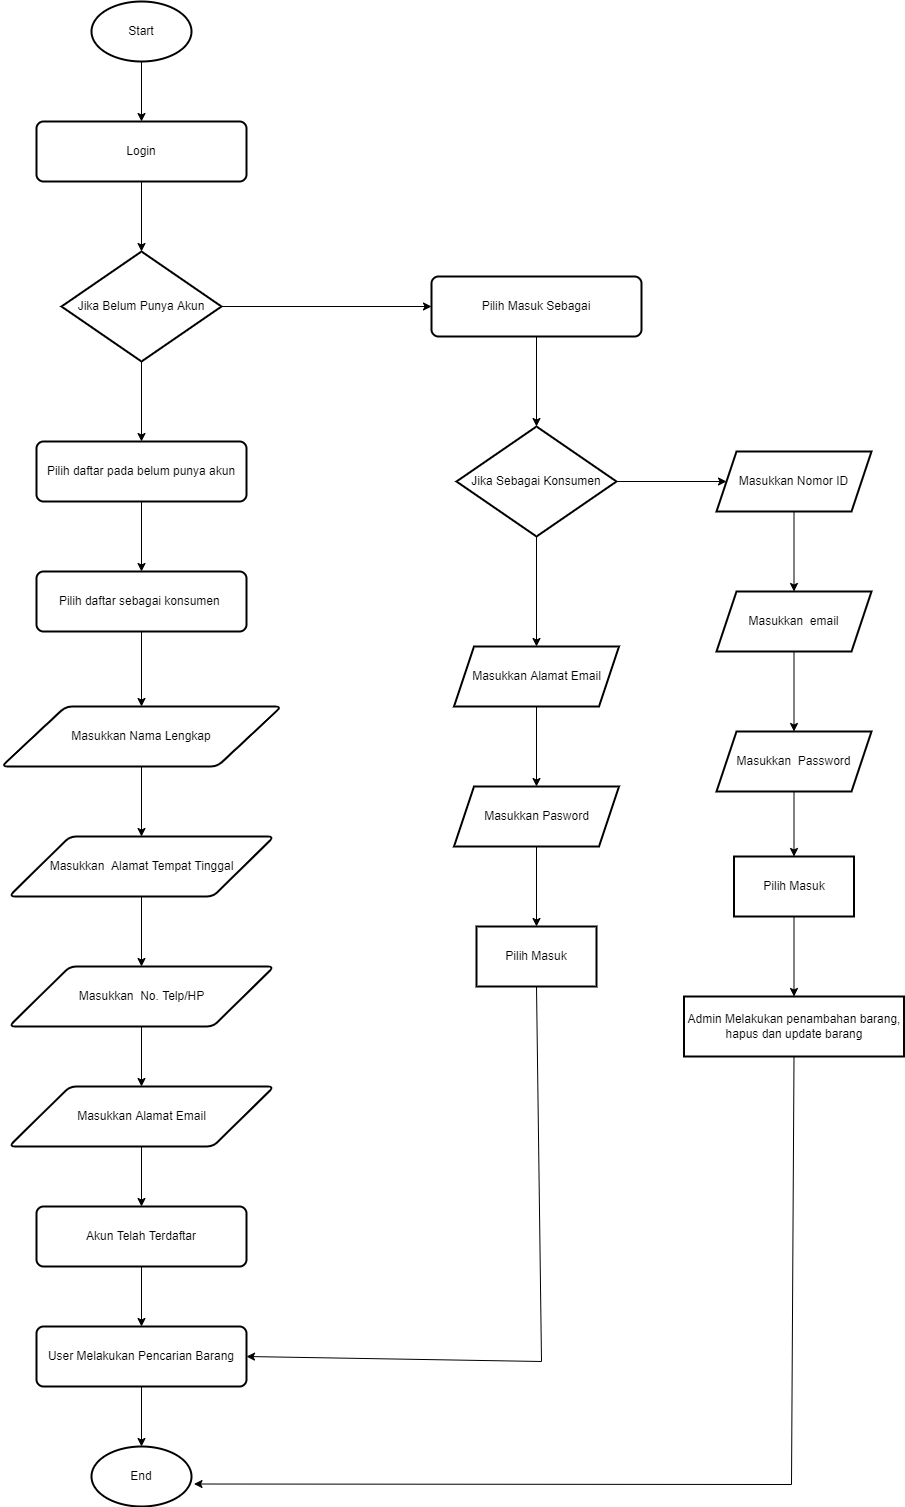

The diagram above was exported from draw.io. Its source (the exported page's mxGraphModel, read from the mxfile embedded in the PNG):
<mxGraphModel dx="3334" dy="1988" grid="1" gridSize="10" guides="1" tooltips="1" connect="1" arrows="1" fold="1" page="1" pageScale="1" pageWidth="1100" pageHeight="850" background="none" math="0" shadow="0">
  <root>
    <mxCell id="0" />
    <mxCell id="1" parent="0" />
    <mxCell id="MxT3rC-4NjCFo2l8qqEc-1" value="Start" style="strokeWidth=2;html=1;shape=mxgraph.flowchart.start_1;whiteSpace=wrap;" vertex="1" parent="1">
      <mxGeometry x="-670" y="-430" width="100" height="60" as="geometry" />
    </mxCell>
    <mxCell id="MxT3rC-4NjCFo2l8qqEc-2" value="Login" style="rounded=1;whiteSpace=wrap;html=1;absoluteArcSize=1;arcSize=14;strokeWidth=2;" vertex="1" parent="1">
      <mxGeometry x="-725" y="-310" width="210" height="60" as="geometry" />
    </mxCell>
    <mxCell id="MxT3rC-4NjCFo2l8qqEc-3" value="" style="endArrow=classic;html=1;rounded=0;exitX=0.5;exitY=1;exitDx=0;exitDy=0;exitPerimeter=0;entryX=0.5;entryY=0;entryDx=0;entryDy=0;" edge="1" parent="1" source="MxT3rC-4NjCFo2l8qqEc-1" target="MxT3rC-4NjCFo2l8qqEc-2">
      <mxGeometry width="50" height="50" relative="1" as="geometry">
        <mxPoint x="-730" y="-210" as="sourcePoint" />
        <mxPoint x="-680" y="-260" as="targetPoint" />
      </mxGeometry>
    </mxCell>
    <mxCell id="MxT3rC-4NjCFo2l8qqEc-4" value="Jika Belum Punya Akun" style="strokeWidth=2;html=1;shape=mxgraph.flowchart.decision;whiteSpace=wrap;" vertex="1" parent="1">
      <mxGeometry x="-700" y="-180" width="160" height="110" as="geometry" />
    </mxCell>
    <mxCell id="MxT3rC-4NjCFo2l8qqEc-5" value="" style="endArrow=classic;html=1;rounded=0;exitX=0.5;exitY=1;exitDx=0;exitDy=0;entryX=0.5;entryY=0;entryDx=0;entryDy=0;entryPerimeter=0;" edge="1" parent="1" source="MxT3rC-4NjCFo2l8qqEc-2" target="MxT3rC-4NjCFo2l8qqEc-4">
      <mxGeometry width="50" height="50" relative="1" as="geometry">
        <mxPoint x="-730" y="-210" as="sourcePoint" />
        <mxPoint x="-680" y="-260" as="targetPoint" />
      </mxGeometry>
    </mxCell>
    <mxCell id="MxT3rC-4NjCFo2l8qqEc-6" value="" style="endArrow=classic;html=1;rounded=0;exitX=0.5;exitY=1;exitDx=0;exitDy=0;exitPerimeter=0;" edge="1" parent="1" source="MxT3rC-4NjCFo2l8qqEc-4">
      <mxGeometry width="50" height="50" relative="1" as="geometry">
        <mxPoint x="-820" y="40" as="sourcePoint" />
        <mxPoint x="-620" y="10" as="targetPoint" />
      </mxGeometry>
    </mxCell>
    <mxCell id="MxT3rC-4NjCFo2l8qqEc-7" value="" style="endArrow=classic;html=1;rounded=0;exitX=1;exitY=0.5;exitDx=0;exitDy=0;exitPerimeter=0;entryX=0;entryY=0.5;entryDx=0;entryDy=0;" edge="1" parent="1" source="MxT3rC-4NjCFo2l8qqEc-4" target="MxT3rC-4NjCFo2l8qqEc-28">
      <mxGeometry width="50" height="50" relative="1" as="geometry">
        <mxPoint x="-560" y="40" as="sourcePoint" />
        <mxPoint x="-420" y="-125" as="targetPoint" />
      </mxGeometry>
    </mxCell>
    <mxCell id="MxT3rC-4NjCFo2l8qqEc-10" value="" style="edgeStyle=orthogonalEdgeStyle;rounded=0;orthogonalLoop=1;jettySize=auto;html=1;" edge="1" parent="1" source="MxT3rC-4NjCFo2l8qqEc-8" target="MxT3rC-4NjCFo2l8qqEc-9">
      <mxGeometry relative="1" as="geometry" />
    </mxCell>
    <mxCell id="MxT3rC-4NjCFo2l8qqEc-8" value="Pilih daftar pada belum punya akun" style="rounded=1;whiteSpace=wrap;html=1;absoluteArcSize=1;arcSize=14;strokeWidth=2;" vertex="1" parent="1">
      <mxGeometry x="-725" y="10" width="210" height="60" as="geometry" />
    </mxCell>
    <mxCell id="MxT3rC-4NjCFo2l8qqEc-9" value="Pilih daftar sebagai konsumen&amp;nbsp;" style="rounded=1;whiteSpace=wrap;html=1;absoluteArcSize=1;arcSize=14;strokeWidth=2;" vertex="1" parent="1">
      <mxGeometry x="-725" y="140" width="210" height="60" as="geometry" />
    </mxCell>
    <mxCell id="MxT3rC-4NjCFo2l8qqEc-19" value="" style="edgeStyle=orthogonalEdgeStyle;rounded=0;orthogonalLoop=1;jettySize=auto;html=1;exitX=0.5;exitY=1;exitDx=0;exitDy=0;" edge="1" parent="1" source="MxT3rC-4NjCFo2l8qqEc-9" target="MxT3rC-4NjCFo2l8qqEc-13">
      <mxGeometry relative="1" as="geometry">
        <mxPoint x="-620" y="380" as="sourcePoint" />
      </mxGeometry>
    </mxCell>
    <mxCell id="MxT3rC-4NjCFo2l8qqEc-20" value="" style="edgeStyle=orthogonalEdgeStyle;rounded=0;orthogonalLoop=1;jettySize=auto;html=1;" edge="1" parent="1" source="MxT3rC-4NjCFo2l8qqEc-13" target="MxT3rC-4NjCFo2l8qqEc-14">
      <mxGeometry relative="1" as="geometry" />
    </mxCell>
    <mxCell id="MxT3rC-4NjCFo2l8qqEc-13" value="Masukkan Nama Lengkap" style="shape=parallelogram;html=1;strokeWidth=2;perimeter=parallelogramPerimeter;whiteSpace=wrap;rounded=1;arcSize=12;size=0.23;" vertex="1" parent="1">
      <mxGeometry x="-760" y="275" width="280" height="60" as="geometry" />
    </mxCell>
    <mxCell id="MxT3rC-4NjCFo2l8qqEc-21" value="" style="edgeStyle=orthogonalEdgeStyle;rounded=0;orthogonalLoop=1;jettySize=auto;html=1;" edge="1" parent="1" source="MxT3rC-4NjCFo2l8qqEc-14" target="MxT3rC-4NjCFo2l8qqEc-15">
      <mxGeometry relative="1" as="geometry" />
    </mxCell>
    <mxCell id="MxT3rC-4NjCFo2l8qqEc-14" value="Masukkan&amp;nbsp; Alamat Tempat Tinggal" style="shape=parallelogram;html=1;strokeWidth=2;perimeter=parallelogramPerimeter;whiteSpace=wrap;rounded=1;arcSize=12;size=0.23;" vertex="1" parent="1">
      <mxGeometry x="-752.5" y="405" width="265" height="60" as="geometry" />
    </mxCell>
    <mxCell id="MxT3rC-4NjCFo2l8qqEc-22" value="" style="edgeStyle=orthogonalEdgeStyle;rounded=0;orthogonalLoop=1;jettySize=auto;html=1;" edge="1" parent="1" source="MxT3rC-4NjCFo2l8qqEc-15" target="MxT3rC-4NjCFo2l8qqEc-16">
      <mxGeometry relative="1" as="geometry" />
    </mxCell>
    <mxCell id="MxT3rC-4NjCFo2l8qqEc-15" value="Masukkan&amp;nbsp; No. Telp/HP" style="shape=parallelogram;html=1;strokeWidth=2;perimeter=parallelogramPerimeter;whiteSpace=wrap;rounded=1;arcSize=12;size=0.23;" vertex="1" parent="1">
      <mxGeometry x="-752.5" y="535" width="265" height="60" as="geometry" />
    </mxCell>
    <mxCell id="MxT3rC-4NjCFo2l8qqEc-26" value="" style="edgeStyle=orthogonalEdgeStyle;rounded=0;orthogonalLoop=1;jettySize=auto;html=1;" edge="1" parent="1" source="MxT3rC-4NjCFo2l8qqEc-16" target="MxT3rC-4NjCFo2l8qqEc-24">
      <mxGeometry relative="1" as="geometry" />
    </mxCell>
    <mxCell id="MxT3rC-4NjCFo2l8qqEc-16" value="Masukkan Alamat Email" style="shape=parallelogram;html=1;strokeWidth=2;perimeter=parallelogramPerimeter;whiteSpace=wrap;rounded=1;arcSize=12;size=0.23;" vertex="1" parent="1">
      <mxGeometry x="-752.5" y="655" width="265" height="60" as="geometry" />
    </mxCell>
    <mxCell id="MxT3rC-4NjCFo2l8qqEc-27" value="" style="edgeStyle=orthogonalEdgeStyle;rounded=0;orthogonalLoop=1;jettySize=auto;html=1;" edge="1" parent="1" source="MxT3rC-4NjCFo2l8qqEc-24" target="MxT3rC-4NjCFo2l8qqEc-25">
      <mxGeometry relative="1" as="geometry" />
    </mxCell>
    <mxCell id="MxT3rC-4NjCFo2l8qqEc-24" value="Akun Telah Terdaftar" style="rounded=1;whiteSpace=wrap;html=1;absoluteArcSize=1;arcSize=14;strokeWidth=2;" vertex="1" parent="1">
      <mxGeometry x="-725" y="775" width="210" height="60" as="geometry" />
    </mxCell>
    <mxCell id="MxT3rC-4NjCFo2l8qqEc-36" value="" style="edgeStyle=orthogonalEdgeStyle;rounded=0;orthogonalLoop=1;jettySize=auto;html=1;" edge="1" parent="1" source="MxT3rC-4NjCFo2l8qqEc-25" target="MxT3rC-4NjCFo2l8qqEc-35">
      <mxGeometry relative="1" as="geometry" />
    </mxCell>
    <mxCell id="MxT3rC-4NjCFo2l8qqEc-25" value="User Melakukan Pencarian Barang" style="rounded=1;whiteSpace=wrap;html=1;absoluteArcSize=1;arcSize=14;strokeWidth=2;" vertex="1" parent="1">
      <mxGeometry x="-725" y="895" width="210" height="60" as="geometry" />
    </mxCell>
    <mxCell id="MxT3rC-4NjCFo2l8qqEc-31" value="" style="edgeStyle=orthogonalEdgeStyle;rounded=0;orthogonalLoop=1;jettySize=auto;html=1;" edge="1" parent="1" source="MxT3rC-4NjCFo2l8qqEc-28" target="MxT3rC-4NjCFo2l8qqEc-30">
      <mxGeometry relative="1" as="geometry" />
    </mxCell>
    <mxCell id="MxT3rC-4NjCFo2l8qqEc-28" value="Pilih Masuk Sebagai" style="rounded=1;whiteSpace=wrap;html=1;absoluteArcSize=1;arcSize=14;strokeWidth=2;" vertex="1" parent="1">
      <mxGeometry x="-330" y="-155" width="210" height="60" as="geometry" />
    </mxCell>
    <mxCell id="MxT3rC-4NjCFo2l8qqEc-40" value="" style="edgeStyle=orthogonalEdgeStyle;rounded=0;orthogonalLoop=1;jettySize=auto;html=1;" edge="1" parent="1" source="MxT3rC-4NjCFo2l8qqEc-30" target="MxT3rC-4NjCFo2l8qqEc-39">
      <mxGeometry relative="1" as="geometry" />
    </mxCell>
    <mxCell id="MxT3rC-4NjCFo2l8qqEc-47" value="" style="edgeStyle=orthogonalEdgeStyle;rounded=0;orthogonalLoop=1;jettySize=auto;html=1;" edge="1" parent="1" source="MxT3rC-4NjCFo2l8qqEc-30" target="MxT3rC-4NjCFo2l8qqEc-46">
      <mxGeometry relative="1" as="geometry" />
    </mxCell>
    <mxCell id="MxT3rC-4NjCFo2l8qqEc-30" value="Jika Sebagai Konsumen" style="strokeWidth=2;html=1;shape=mxgraph.flowchart.decision;whiteSpace=wrap;" vertex="1" parent="1">
      <mxGeometry x="-305" y="-5" width="160" height="110" as="geometry" />
    </mxCell>
    <mxCell id="MxT3rC-4NjCFo2l8qqEc-35" value="End" style="strokeWidth=2;html=1;shape=mxgraph.flowchart.start_1;whiteSpace=wrap;" vertex="1" parent="1">
      <mxGeometry x="-670" y="1015" width="100" height="60" as="geometry" />
    </mxCell>
    <mxCell id="MxT3rC-4NjCFo2l8qqEc-42" value="" style="edgeStyle=orthogonalEdgeStyle;rounded=0;orthogonalLoop=1;jettySize=auto;html=1;" edge="1" parent="1" source="MxT3rC-4NjCFo2l8qqEc-39" target="MxT3rC-4NjCFo2l8qqEc-41">
      <mxGeometry relative="1" as="geometry" />
    </mxCell>
    <mxCell id="MxT3rC-4NjCFo2l8qqEc-39" value="Masukkan Alamat Email" style="shape=parallelogram;perimeter=parallelogramPerimeter;whiteSpace=wrap;html=1;fixedSize=1;strokeWidth=2;" vertex="1" parent="1">
      <mxGeometry x="-307.5" y="215" width="165" height="60" as="geometry" />
    </mxCell>
    <mxCell id="MxT3rC-4NjCFo2l8qqEc-44" value="" style="edgeStyle=orthogonalEdgeStyle;rounded=0;orthogonalLoop=1;jettySize=auto;html=1;" edge="1" parent="1" source="MxT3rC-4NjCFo2l8qqEc-41" target="MxT3rC-4NjCFo2l8qqEc-43">
      <mxGeometry relative="1" as="geometry" />
    </mxCell>
    <mxCell id="MxT3rC-4NjCFo2l8qqEc-41" value="Masukkan Pasword" style="shape=parallelogram;perimeter=parallelogramPerimeter;whiteSpace=wrap;html=1;fixedSize=1;strokeWidth=2;" vertex="1" parent="1">
      <mxGeometry x="-307.5" y="355" width="165" height="60" as="geometry" />
    </mxCell>
    <mxCell id="MxT3rC-4NjCFo2l8qqEc-43" value="Pilih Masuk" style="whiteSpace=wrap;html=1;strokeWidth=2;" vertex="1" parent="1">
      <mxGeometry x="-285" y="495" width="120" height="60" as="geometry" />
    </mxCell>
    <mxCell id="MxT3rC-4NjCFo2l8qqEc-45" value="" style="endArrow=classic;html=1;rounded=0;exitX=0.5;exitY=1;exitDx=0;exitDy=0;entryX=1;entryY=0.5;entryDx=0;entryDy=0;" edge="1" parent="1" source="MxT3rC-4NjCFo2l8qqEc-43" target="MxT3rC-4NjCFo2l8qqEc-25">
      <mxGeometry width="50" height="50" relative="1" as="geometry">
        <mxPoint x="-640" y="970" as="sourcePoint" />
        <mxPoint x="-590" y="920" as="targetPoint" />
        <Array as="points">
          <mxPoint x="-220" y="930" />
        </Array>
      </mxGeometry>
    </mxCell>
    <mxCell id="MxT3rC-4NjCFo2l8qqEc-49" value="" style="edgeStyle=orthogonalEdgeStyle;rounded=0;orthogonalLoop=1;jettySize=auto;html=1;" edge="1" parent="1" source="MxT3rC-4NjCFo2l8qqEc-46" target="MxT3rC-4NjCFo2l8qqEc-48">
      <mxGeometry relative="1" as="geometry" />
    </mxCell>
    <mxCell id="MxT3rC-4NjCFo2l8qqEc-46" value="Masukkan Nomor ID" style="shape=parallelogram;perimeter=parallelogramPerimeter;whiteSpace=wrap;html=1;fixedSize=1;strokeWidth=2;" vertex="1" parent="1">
      <mxGeometry x="-45" y="20" width="155" height="60" as="geometry" />
    </mxCell>
    <mxCell id="MxT3rC-4NjCFo2l8qqEc-51" value="" style="edgeStyle=orthogonalEdgeStyle;rounded=0;orthogonalLoop=1;jettySize=auto;html=1;" edge="1" parent="1" source="MxT3rC-4NjCFo2l8qqEc-48" target="MxT3rC-4NjCFo2l8qqEc-50">
      <mxGeometry relative="1" as="geometry" />
    </mxCell>
    <mxCell id="MxT3rC-4NjCFo2l8qqEc-48" value="Masukkan&amp;nbsp; email" style="shape=parallelogram;perimeter=parallelogramPerimeter;whiteSpace=wrap;html=1;fixedSize=1;strokeWidth=2;" vertex="1" parent="1">
      <mxGeometry x="-45" y="160" width="155" height="60" as="geometry" />
    </mxCell>
    <mxCell id="MxT3rC-4NjCFo2l8qqEc-53" value="" style="edgeStyle=orthogonalEdgeStyle;rounded=0;orthogonalLoop=1;jettySize=auto;html=1;" edge="1" parent="1" source="MxT3rC-4NjCFo2l8qqEc-50" target="MxT3rC-4NjCFo2l8qqEc-52">
      <mxGeometry relative="1" as="geometry" />
    </mxCell>
    <mxCell id="MxT3rC-4NjCFo2l8qqEc-50" value="Masukkan&amp;nbsp; Password" style="shape=parallelogram;perimeter=parallelogramPerimeter;whiteSpace=wrap;html=1;fixedSize=1;strokeWidth=2;" vertex="1" parent="1">
      <mxGeometry x="-45" y="300" width="155" height="60" as="geometry" />
    </mxCell>
    <mxCell id="MxT3rC-4NjCFo2l8qqEc-55" value="" style="edgeStyle=orthogonalEdgeStyle;rounded=0;orthogonalLoop=1;jettySize=auto;html=1;" edge="1" parent="1" source="MxT3rC-4NjCFo2l8qqEc-52" target="MxT3rC-4NjCFo2l8qqEc-54">
      <mxGeometry relative="1" as="geometry" />
    </mxCell>
    <mxCell id="MxT3rC-4NjCFo2l8qqEc-52" value="Pilih Masuk" style="whiteSpace=wrap;html=1;strokeWidth=2;" vertex="1" parent="1">
      <mxGeometry x="-27.5" y="425" width="120" height="60" as="geometry" />
    </mxCell>
    <mxCell id="MxT3rC-4NjCFo2l8qqEc-54" value="Admin Melakukan penambahan barang, hapus dan update barang" style="whiteSpace=wrap;html=1;strokeWidth=2;" vertex="1" parent="1">
      <mxGeometry x="-77.5" y="565" width="220" height="60" as="geometry" />
    </mxCell>
    <mxCell id="MxT3rC-4NjCFo2l8qqEc-56" value="" style="endArrow=classic;html=1;rounded=0;exitX=0.5;exitY=1;exitDx=0;exitDy=0;entryX=1.025;entryY=0.625;entryDx=0;entryDy=0;entryPerimeter=0;" edge="1" parent="1" source="MxT3rC-4NjCFo2l8qqEc-54" target="MxT3rC-4NjCFo2l8qqEc-35">
      <mxGeometry width="50" height="50" relative="1" as="geometry">
        <mxPoint x="-70" y="810" as="sourcePoint" />
        <mxPoint x="-20" y="760" as="targetPoint" />
        <Array as="points">
          <mxPoint x="30" y="1053" />
        </Array>
      </mxGeometry>
    </mxCell>
  </root>
</mxGraphModel>